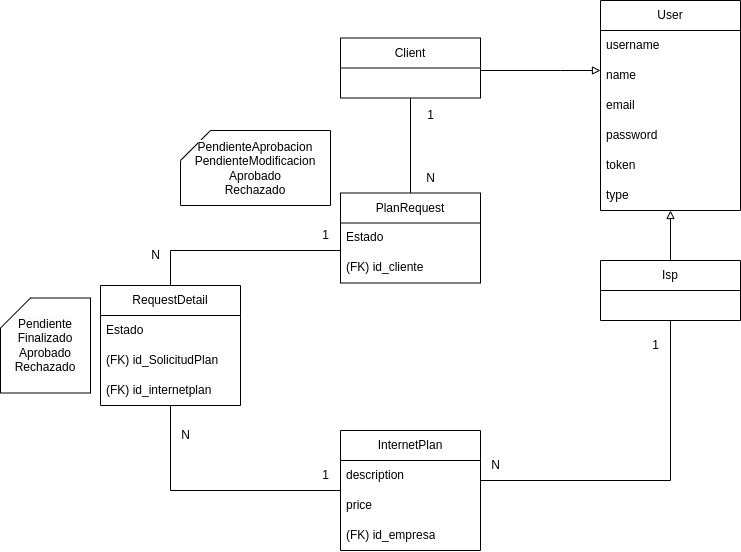

The diagram above was exported from draw.io. Its source (the exported page's mxGraphModel, read from the mxfile embedded in the PNG):
<mxGraphModel dx="2170" dy="622" grid="1" gridSize="10" guides="1" tooltips="1" connect="1" arrows="1" fold="1" page="1" pageScale="1" pageWidth="827" pageHeight="1169" math="0" shadow="0">
  <root>
    <mxCell id="0" />
    <mxCell id="1" parent="0" />
    <mxCell id="XkuvW_xgK8mT_RUKM4-u-5" value="InternetPlan" style="swimlane;fontStyle=0;childLayout=stackLayout;horizontal=1;startSize=30;horizontalStack=0;resizeParent=1;resizeParentMax=0;resizeLast=0;collapsible=1;marginBottom=0;whiteSpace=wrap;html=1;" parent="1" vertex="1">
      <mxGeometry x="330" y="450" width="140" height="120" as="geometry" />
    </mxCell>
    <mxCell id="XkuvW_xgK8mT_RUKM4-u-6" value="description" style="text;strokeColor=none;fillColor=none;align=left;verticalAlign=middle;spacingLeft=4;spacingRight=4;overflow=hidden;points=[[0,0.5],[1,0.5]];portConstraint=eastwest;rotatable=0;whiteSpace=wrap;html=1;" parent="XkuvW_xgK8mT_RUKM4-u-5" vertex="1">
      <mxGeometry y="30" width="140" height="30" as="geometry" />
    </mxCell>
    <mxCell id="XkuvW_xgK8mT_RUKM4-u-60" value="price" style="text;strokeColor=none;fillColor=none;align=left;verticalAlign=middle;spacingLeft=4;spacingRight=4;overflow=hidden;points=[[0,0.5],[1,0.5]];portConstraint=eastwest;rotatable=0;whiteSpace=wrap;html=1;" parent="XkuvW_xgK8mT_RUKM4-u-5" vertex="1">
      <mxGeometry y="60" width="140" height="30" as="geometry" />
    </mxCell>
    <mxCell id="JFWD72gWYhOrHEQ5yM8g-11" value="(FK) id_empresa" style="text;strokeColor=none;fillColor=none;align=left;verticalAlign=middle;spacingLeft=4;spacingRight=4;overflow=hidden;points=[[0,0.5],[1,0.5]];portConstraint=eastwest;rotatable=0;whiteSpace=wrap;html=1;" parent="XkuvW_xgK8mT_RUKM4-u-5" vertex="1">
      <mxGeometry y="90" width="140" height="30" as="geometry" />
    </mxCell>
    <mxCell id="XkuvW_xgK8mT_RUKM4-u-20" style="edgeStyle=orthogonalEdgeStyle;rounded=0;orthogonalLoop=1;jettySize=auto;html=1;endArrow=none;endFill=0;" parent="1" source="XkuvW_xgK8mT_RUKM4-u-10" target="WXPXlosF4VnvOjsRaKgH-12" edge="1">
      <mxGeometry relative="1" as="geometry">
        <mxPoint x="400" y="110" as="targetPoint" />
      </mxGeometry>
    </mxCell>
    <mxCell id="XkuvW_xgK8mT_RUKM4-u-10" value="PlanRequest" style="swimlane;fontStyle=0;childLayout=stackLayout;horizontal=1;startSize=30;horizontalStack=0;resizeParent=1;resizeParentMax=0;resizeLast=0;collapsible=1;marginBottom=0;whiteSpace=wrap;html=1;" parent="1" vertex="1">
      <mxGeometry x="330" y="212.5" width="140" height="90" as="geometry" />
    </mxCell>
    <mxCell id="XkuvW_xgK8mT_RUKM4-u-11" value="Estado" style="text;strokeColor=none;fillColor=none;align=left;verticalAlign=middle;spacingLeft=4;spacingRight=4;overflow=hidden;points=[[0,0.5],[1,0.5]];portConstraint=eastwest;rotatable=0;whiteSpace=wrap;html=1;" parent="XkuvW_xgK8mT_RUKM4-u-10" vertex="1">
      <mxGeometry y="30" width="140" height="30" as="geometry" />
    </mxCell>
    <mxCell id="XkuvW_xgK8mT_RUKM4-u-61" value="(FK) id_cliente" style="text;strokeColor=none;fillColor=none;align=left;verticalAlign=middle;spacingLeft=4;spacingRight=4;overflow=hidden;points=[[0,0.5],[1,0.5]];portConstraint=eastwest;rotatable=0;whiteSpace=wrap;html=1;" parent="XkuvW_xgK8mT_RUKM4-u-10" vertex="1">
      <mxGeometry y="60" width="140" height="30" as="geometry" />
    </mxCell>
    <mxCell id="XkuvW_xgK8mT_RUKM4-u-14" style="edgeStyle=orthogonalEdgeStyle;rounded=0;orthogonalLoop=1;jettySize=auto;html=1;endArrow=none;endFill=0;exitX=0.5;exitY=1;exitDx=0;exitDy=0;" parent="1" source="WXPXlosF4VnvOjsRaKgH-4" target="XkuvW_xgK8mT_RUKM4-u-5" edge="1">
      <mxGeometry relative="1" as="geometry">
        <Array as="points">
          <mxPoint x="660" y="500" />
        </Array>
        <mxPoint x="660" y="312.5" as="sourcePoint" />
      </mxGeometry>
    </mxCell>
    <mxCell id="XkuvW_xgK8mT_RUKM4-u-16" value="N" style="text;html=1;align=center;verticalAlign=middle;resizable=0;points=[];autosize=1;strokeColor=none;fillColor=none;" parent="1" vertex="1">
      <mxGeometry x="470" y="470" width="30" height="30" as="geometry" />
    </mxCell>
    <mxCell id="XkuvW_xgK8mT_RUKM4-u-21" value="1" style="text;html=1;align=center;verticalAlign=middle;resizable=0;points=[];autosize=1;strokeColor=none;fillColor=none;" parent="1" vertex="1">
      <mxGeometry x="405" y="120" width="30" height="30" as="geometry" />
    </mxCell>
    <mxCell id="XkuvW_xgK8mT_RUKM4-u-22" value="N" style="text;html=1;align=center;verticalAlign=middle;resizable=0;points=[];autosize=1;strokeColor=none;fillColor=none;" parent="1" vertex="1">
      <mxGeometry x="405" y="182.5" width="30" height="30" as="geometry" />
    </mxCell>
    <mxCell id="XkuvW_xgK8mT_RUKM4-u-49" style="edgeStyle=orthogonalEdgeStyle;rounded=0;orthogonalLoop=1;jettySize=auto;html=1;endArrow=none;endFill=0;startArrow=block;startFill=0;" parent="1" source="XkuvW_xgK8mT_RUKM4-u-43" target="WXPXlosF4VnvOjsRaKgH-12" edge="1">
      <mxGeometry relative="1" as="geometry">
        <Array as="points">
          <mxPoint x="550" y="90" />
          <mxPoint x="550" y="90" />
        </Array>
        <mxPoint x="400" y="110" as="targetPoint" />
      </mxGeometry>
    </mxCell>
    <mxCell id="XkuvW_xgK8mT_RUKM4-u-43" value="User" style="swimlane;fontStyle=0;childLayout=stackLayout;horizontal=1;startSize=30;horizontalStack=0;resizeParent=1;resizeParentMax=0;resizeLast=0;collapsible=1;marginBottom=0;whiteSpace=wrap;html=1;" parent="1" vertex="1">
      <mxGeometry x="590" y="20" width="140" height="210" as="geometry" />
    </mxCell>
    <mxCell id="XkuvW_xgK8mT_RUKM4-u-44" value="username" style="text;strokeColor=none;fillColor=none;align=left;verticalAlign=middle;spacingLeft=4;spacingRight=4;overflow=hidden;points=[[0,0.5],[1,0.5]];portConstraint=eastwest;rotatable=0;whiteSpace=wrap;html=1;" parent="XkuvW_xgK8mT_RUKM4-u-43" vertex="1">
      <mxGeometry y="30" width="140" height="30" as="geometry" />
    </mxCell>
    <mxCell id="WXPXlosF4VnvOjsRaKgH-3" value="name" style="text;strokeColor=none;fillColor=none;align=left;verticalAlign=middle;spacingLeft=4;spacingRight=4;overflow=hidden;points=[[0,0.5],[1,0.5]];portConstraint=eastwest;rotatable=0;whiteSpace=wrap;html=1;" vertex="1" parent="XkuvW_xgK8mT_RUKM4-u-43">
      <mxGeometry y="60" width="140" height="30" as="geometry" />
    </mxCell>
    <mxCell id="XkuvW_xgK8mT_RUKM4-u-45" value="email" style="text;strokeColor=none;fillColor=none;align=left;verticalAlign=middle;spacingLeft=4;spacingRight=4;overflow=hidden;points=[[0,0.5],[1,0.5]];portConstraint=eastwest;rotatable=0;whiteSpace=wrap;html=1;" parent="XkuvW_xgK8mT_RUKM4-u-43" vertex="1">
      <mxGeometry y="90" width="140" height="30" as="geometry" />
    </mxCell>
    <mxCell id="XkuvW_xgK8mT_RUKM4-u-46" value="password" style="text;strokeColor=none;fillColor=none;align=left;verticalAlign=middle;spacingLeft=4;spacingRight=4;overflow=hidden;points=[[0,0.5],[1,0.5]];portConstraint=eastwest;rotatable=0;whiteSpace=wrap;html=1;" parent="XkuvW_xgK8mT_RUKM4-u-43" vertex="1">
      <mxGeometry y="120" width="140" height="30" as="geometry" />
    </mxCell>
    <mxCell id="XkuvW_xgK8mT_RUKM4-u-47" value="token" style="text;strokeColor=none;fillColor=none;align=left;verticalAlign=middle;spacingLeft=4;spacingRight=4;overflow=hidden;points=[[0,0.5],[1,0.5]];portConstraint=eastwest;rotatable=0;whiteSpace=wrap;html=1;" parent="XkuvW_xgK8mT_RUKM4-u-43" vertex="1">
      <mxGeometry y="150" width="140" height="30" as="geometry" />
    </mxCell>
    <mxCell id="WXPXlosF4VnvOjsRaKgH-1" value="type" style="text;strokeColor=none;fillColor=none;align=left;verticalAlign=middle;spacingLeft=4;spacingRight=4;overflow=hidden;points=[[0,0.5],[1,0.5]];portConstraint=eastwest;rotatable=0;whiteSpace=wrap;html=1;" vertex="1" parent="XkuvW_xgK8mT_RUKM4-u-43">
      <mxGeometry y="180" width="140" height="30" as="geometry" />
    </mxCell>
    <mxCell id="XkuvW_xgK8mT_RUKM4-u-73" value="&lt;span style=&quot;color: rgb(0, 0, 0); font-family: Helvetica; font-size: 12px; font-style: normal; font-variant-ligatures: normal; font-variant-caps: normal; font-weight: 400; letter-spacing: normal; orphans: 2; text-align: center; text-indent: 0px; text-transform: none; widows: 2; word-spacing: 0px; -webkit-text-stroke-width: 0px; background-color: rgb(251, 251, 251); text-decoration-thickness: initial; text-decoration-style: initial; text-decoration-color: initial; float: none; display: inline !important;&quot;&gt;PendienteAprobacion&lt;br&gt;&lt;/span&gt;PendienteModificacion&lt;br style=&quot;border-color: var(--border-color); color: rgb(0, 0, 0); font-family: Helvetica; font-size: 12px; font-style: normal; font-variant-ligatures: normal; font-variant-caps: normal; font-weight: 400; letter-spacing: normal; orphans: 2; text-align: center; text-indent: 0px; text-transform: none; widows: 2; word-spacing: 0px; -webkit-text-stroke-width: 0px; background-color: rgb(251, 251, 251); text-decoration-thickness: initial; text-decoration-style: initial; text-decoration-color: initial;&quot;&gt;&lt;span style=&quot;color: rgb(0, 0, 0); font-family: Helvetica; font-size: 12px; font-style: normal; font-variant-ligatures: normal; font-variant-caps: normal; font-weight: 400; letter-spacing: normal; orphans: 2; text-align: center; text-indent: 0px; text-transform: none; widows: 2; word-spacing: 0px; -webkit-text-stroke-width: 0px; background-color: rgb(251, 251, 251); text-decoration-thickness: initial; text-decoration-style: initial; text-decoration-color: initial; float: none; display: inline !important;&quot;&gt;Aprobado&lt;/span&gt;&lt;br style=&quot;border-color: var(--border-color); color: rgb(0, 0, 0); font-family: Helvetica; font-size: 12px; font-style: normal; font-variant-ligatures: normal; font-variant-caps: normal; font-weight: 400; letter-spacing: normal; orphans: 2; text-align: center; text-indent: 0px; text-transform: none; widows: 2; word-spacing: 0px; -webkit-text-stroke-width: 0px; background-color: rgb(251, 251, 251); text-decoration-thickness: initial; text-decoration-style: initial; text-decoration-color: initial;&quot;&gt;&lt;span style=&quot;color: rgb(0, 0, 0); font-family: Helvetica; font-size: 12px; font-style: normal; font-variant-ligatures: normal; font-variant-caps: normal; font-weight: 400; letter-spacing: normal; orphans: 2; text-align: center; text-indent: 0px; text-transform: none; widows: 2; word-spacing: 0px; -webkit-text-stroke-width: 0px; background-color: rgb(251, 251, 251); text-decoration-thickness: initial; text-decoration-style: initial; text-decoration-color: initial; float: none; display: inline !important;&quot;&gt;Rechazado&lt;br&gt;&lt;/span&gt;" style="shape=card;whiteSpace=wrap;html=1;" parent="1" vertex="1">
      <mxGeometry x="170" y="150" width="150" height="75" as="geometry" />
    </mxCell>
    <mxCell id="XkuvW_xgK8mT_RUKM4-u-85" style="edgeStyle=orthogonalEdgeStyle;rounded=0;orthogonalLoop=1;jettySize=auto;html=1;startArrow=none;startFill=0;endArrow=none;endFill=0;" parent="1" source="XkuvW_xgK8mT_RUKM4-u-78" target="XkuvW_xgK8mT_RUKM4-u-10" edge="1">
      <mxGeometry relative="1" as="geometry">
        <mxPoint x="-80" y="180" as="targetPoint" />
        <Array as="points">
          <mxPoint x="160" y="270" />
        </Array>
      </mxGeometry>
    </mxCell>
    <mxCell id="XkuvW_xgK8mT_RUKM4-u-97" style="edgeStyle=orthogonalEdgeStyle;rounded=0;orthogonalLoop=1;jettySize=auto;html=1;startArrow=none;startFill=0;endArrow=none;endFill=0;" parent="1" source="XkuvW_xgK8mT_RUKM4-u-78" target="XkuvW_xgK8mT_RUKM4-u-5" edge="1">
      <mxGeometry relative="1" as="geometry">
        <Array as="points">
          <mxPoint x="160" y="510" />
        </Array>
      </mxGeometry>
    </mxCell>
    <mxCell id="XkuvW_xgK8mT_RUKM4-u-78" value="RequestDetail" style="swimlane;fontStyle=0;childLayout=stackLayout;horizontal=1;startSize=30;horizontalStack=0;resizeParent=1;resizeParentMax=0;resizeLast=0;collapsible=1;marginBottom=0;whiteSpace=wrap;html=1;" parent="1" vertex="1">
      <mxGeometry x="90" y="305" width="140" height="120" as="geometry" />
    </mxCell>
    <mxCell id="XkuvW_xgK8mT_RUKM4-u-79" value="Estado" style="text;strokeColor=none;fillColor=none;align=left;verticalAlign=middle;spacingLeft=4;spacingRight=4;overflow=hidden;points=[[0,0.5],[1,0.5]];portConstraint=eastwest;rotatable=0;whiteSpace=wrap;html=1;" parent="XkuvW_xgK8mT_RUKM4-u-78" vertex="1">
      <mxGeometry y="30" width="140" height="30" as="geometry" />
    </mxCell>
    <mxCell id="XkuvW_xgK8mT_RUKM4-u-81" value="(FK) id_SolicitudPlan" style="text;strokeColor=none;fillColor=none;align=left;verticalAlign=middle;spacingLeft=4;spacingRight=4;overflow=hidden;points=[[0,0.5],[1,0.5]];portConstraint=eastwest;rotatable=0;whiteSpace=wrap;html=1;" parent="XkuvW_xgK8mT_RUKM4-u-78" vertex="1">
      <mxGeometry y="60" width="140" height="30" as="geometry" />
    </mxCell>
    <mxCell id="XkuvW_xgK8mT_RUKM4-u-82" value="(FK) id_internetplan" style="text;strokeColor=none;fillColor=none;align=left;verticalAlign=middle;spacingLeft=4;spacingRight=4;overflow=hidden;points=[[0,0.5],[1,0.5]];portConstraint=eastwest;rotatable=0;whiteSpace=wrap;html=1;" parent="XkuvW_xgK8mT_RUKM4-u-78" vertex="1">
      <mxGeometry y="90" width="140" height="30" as="geometry" />
    </mxCell>
    <mxCell id="XkuvW_xgK8mT_RUKM4-u-86" value="&lt;span style=&quot;color: rgb(0, 0, 0); font-family: Helvetica; font-size: 12px; font-style: normal; font-variant-ligatures: normal; font-variant-caps: normal; font-weight: 400; letter-spacing: normal; orphans: 2; text-align: center; text-indent: 0px; text-transform: none; widows: 2; word-spacing: 0px; -webkit-text-stroke-width: 0px; background-color: rgb(251, 251, 251); text-decoration-thickness: initial; text-decoration-style: initial; text-decoration-color: initial; float: none; display: inline !important;&quot;&gt;Pendiente&lt;br&gt;Finalizado&lt;br&gt;Aprobado&lt;br&gt;Rechazado&lt;br&gt;&lt;/span&gt;" style="shape=card;whiteSpace=wrap;html=1;" parent="1" vertex="1">
      <mxGeometry x="-10" y="317.5" width="90" height="95" as="geometry" />
    </mxCell>
    <mxCell id="XkuvW_xgK8mT_RUKM4-u-93" value="N" style="text;html=1;align=center;verticalAlign=middle;resizable=0;points=[];autosize=1;strokeColor=none;fillColor=none;" parent="1" vertex="1">
      <mxGeometry x="130" y="260" width="30" height="30" as="geometry" />
    </mxCell>
    <mxCell id="XkuvW_xgK8mT_RUKM4-u-94" value="1" style="text;html=1;align=center;verticalAlign=middle;resizable=0;points=[];autosize=1;strokeColor=none;fillColor=none;" parent="1" vertex="1">
      <mxGeometry x="300" y="240" width="30" height="30" as="geometry" />
    </mxCell>
    <mxCell id="XkuvW_xgK8mT_RUKM4-u-95" value="1" style="text;html=1;align=center;verticalAlign=middle;resizable=0;points=[];autosize=1;strokeColor=none;fillColor=none;" parent="1" vertex="1">
      <mxGeometry x="300" y="480" width="30" height="30" as="geometry" />
    </mxCell>
    <mxCell id="XkuvW_xgK8mT_RUKM4-u-96" value="N" style="text;html=1;align=center;verticalAlign=middle;resizable=0;points=[];autosize=1;strokeColor=none;fillColor=none;" parent="1" vertex="1">
      <mxGeometry x="160" y="440" width="30" height="30" as="geometry" />
    </mxCell>
    <mxCell id="WXPXlosF4VnvOjsRaKgH-11" style="edgeStyle=orthogonalEdgeStyle;rounded=0;orthogonalLoop=1;jettySize=auto;html=1;endArrow=block;endFill=0;" edge="1" parent="1" source="WXPXlosF4VnvOjsRaKgH-4" target="XkuvW_xgK8mT_RUKM4-u-43">
      <mxGeometry relative="1" as="geometry" />
    </mxCell>
    <mxCell id="WXPXlosF4VnvOjsRaKgH-4" value="Isp" style="swimlane;fontStyle=0;childLayout=stackLayout;horizontal=1;startSize=30;horizontalStack=0;resizeParent=1;resizeParentMax=0;resizeLast=0;collapsible=1;marginBottom=0;whiteSpace=wrap;html=1;" vertex="1" parent="1">
      <mxGeometry x="590" y="280" width="140" height="60" as="geometry" />
    </mxCell>
    <mxCell id="WXPXlosF4VnvOjsRaKgH-12" value="Client" style="swimlane;fontStyle=0;childLayout=stackLayout;horizontal=1;startSize=30;horizontalStack=0;resizeParent=1;resizeParentMax=0;resizeLast=0;collapsible=1;marginBottom=0;whiteSpace=wrap;html=1;" vertex="1" parent="1">
      <mxGeometry x="330" y="57.5" width="140" height="60" as="geometry" />
    </mxCell>
    <mxCell id="WXPXlosF4VnvOjsRaKgH-13" value="1" style="text;html=1;align=center;verticalAlign=middle;resizable=0;points=[];autosize=1;strokeColor=none;fillColor=none;" vertex="1" parent="1">
      <mxGeometry x="630" y="350" width="30" height="30" as="geometry" />
    </mxCell>
  </root>
</mxGraphModel>